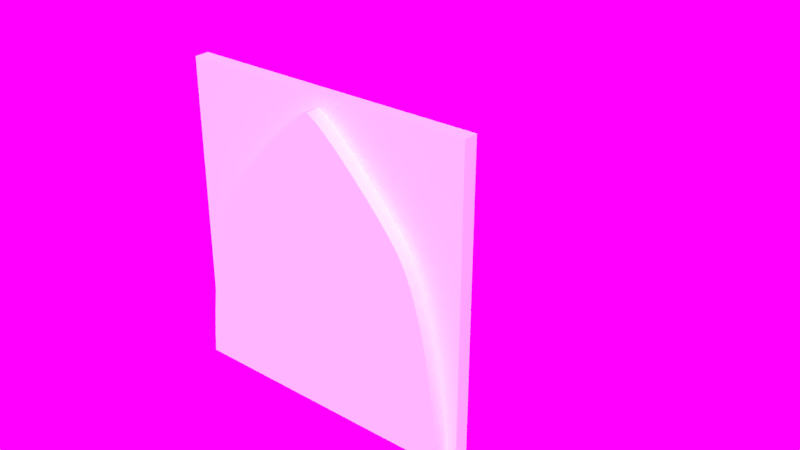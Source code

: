 # Source: Window_small_4x4x0.2.blend  (saved by Blender 2.79.0; exported with 4.5.12 LTS)
import bpy
from mathutils import Matrix  # noqa: F401  (used for matrix-valued properties, if any)

bpy.ops.wm.read_factory_settings(use_empty=True)
scene = bpy.context.scene
scene.name = 'Scene'

# ---- collections
col_collection_2 = bpy.data.collections.new('Collection 2'); scene.collection.children.link(col_collection_2)

# ---- images (referenced by path relative to the original .blend; pixels are not part of the script)
import os
ASSET_DIR = os.environ.get("B2B_ASSET_DIR", "")  # directory of the original .blend (textures are referenced by path, not embedded)
HERE = os.path.dirname(os.path.abspath(__file__))  # packed textures are extracted next to this script under _unpacked/

def load_image(name, relpath, width, height, colorspace="sRGB"):
    """Load a texture the original file referenced (path relative to the .blend, or extracted next to this script)."""
    p = next((c for c in (os.path.join(HERE, relpath), os.path.join(ASSET_DIR, relpath)) if relpath and os.path.exists(c)), "")
    if p:
        img = bpy.data.images.load(p, check_existing=True)
        img.name = name
    else:  # same state as the original file: an image datablock whose file is absent (Cycles renders it pink)
        img = bpy.data.images.new(name, width, height)
        img.source = "FILE"
        img.filepath = "//" + (relpath or name)
    img.colorspace_settings.name = colorspace
    return img
img_sky_photo3_jpg = load_image('sky_photo3.jpg', 'Assets/sky_photo3.jpg', 1024, 1024, 'sRGB')

# ---- world
world_world = bpy.data.worlds.new('World'); scene.world = world_world
world_world.use_nodes = True; world_world.node_tree.nodes.clear()
_N = world_world.node_tree.nodes; _L = world_world.node_tree.links
n0 = _N.new('ShaderNodeOutputWorld'); n0.name = 'World Output'; n0.location = (300, 300)
n1 = _N.new('ShaderNodeBackground'); n1.name = 'Background'; n1.location = (10, 300)
n1.inputs[1].default_value = 2.5
n2 = _N.new('ShaderNodeTexEnvironment'); n2.name = 'Environment Texture'; n2.location = (-180, 300)
n2.width = 140
n2.image = img_sky_photo3_jpg
_L.new(n1.outputs[0], n0.inputs[0])
_L.new(n2.outputs[0], n1.inputs[0])
n0.is_active_output = True
world_world.color = (0.05088, 0.05088, 0.05088)
world_world.use_sun_shadow = False
world_world.sun_shadow_jitter_overblur = 0.0
world_world.cycles.sampling_method = 'MANUAL'

# ---- meshes
me_cubeziercurve_001 = bpy.data.meshes.new('CUBezierCurve.001')
me_cubeziercurve_001.from_pydata([(-1.865, 0.0, 0.0), (-1.857, 0.1116, -2.299e-09), (-1.844, 0.2675, -6.838e-09), (-1.825, 0.4599, -1.329e-08), (-1.799, 0.6811, -2.134e-08), (-1.767, 0.9237, -3.066e-08), (-1.726, 1.18, -4.093e-08), (-1.677, 1.442, -5.183e-08), (-1.619, 1.703, -6.302e-08), (-1.55, 1.954, -7.42e-08), (-1.47, 2.188, -8.503e-08), (-1.379, 2.398, -9.52e-08), (-1.276, 2.575, -1.044e-07), (-1.208, 2.666, -1.092e-07), (-1.117, 2.778, -1.15e-07), (-1.008, 2.906, -1.215e-07), (-0.885, 3.043, -1.284e-07), (-0.7535, 3.185, -1.355e-07), (-0.6181, 3.327, -1.425e-07), (-0.4839, 3.461, -1.492e-07), (-0.3556, 3.584, -1.552e-07), (-0.2382, 3.689, -1.604e-07), (-0.1366, 3.77, -1.644e-07), (-0.05553, 3.823, -1.67e-07), (1.865, 0.0, 0.0), (1.857, 0.1116, -2.299e-09), (1.844, 0.2675, -6.838e-09), (1.825, 0.4599, -1.329e-08), (1.799, 0.6811, -2.134e-08), (1.767, 0.9237, -3.066e-08), (1.726, 1.18, -4.093e-08), (1.677, 1.442, -5.183e-08), (1.619, 1.703, -6.302e-08), (1.55, 1.954, -7.42e-08), (1.47, 2.188, -8.503e-08), (1.379, 2.398, -9.52e-08), (1.276, 2.575, -1.044e-07), (1.208, 2.666, -1.092e-07), (1.117, 2.778, -1.15e-07), (1.008, 2.906, -1.215e-07), (0.885, 3.043, -1.284e-07), (0.7535, 3.185, -1.355e-07), (0.6181, 3.327, -1.425e-07), (0.4839, 3.461, -1.492e-07), (0.3556, 3.584, -1.552e-07), (0.2382, 3.689, -1.604e-07), (0.1366, 3.77, -1.644e-07), (0.05553, 3.823, -1.67e-07), (0.0, 3.842, -1.68e-07)], [], [(1, 0, 24, 25, 26, 27, 28, 29, 30, 31, 32, 33, 34, 35, 36, 37, 38, 39, 40, 41, 42, 43, 44, 45, 46, 47, 48, 23, 22, 21, 20, 19, 18, 17, 16, 15, 14, 13, 12, 11, 10, 9, 8, 7, 6, 5, 4, 3, 2)])
me_cubeziercurve_001.use_remesh_preserve_volume = False
me_cubeziercurve_001.use_remesh_preserve_attributes = False
me_cubeziercurve_001.use_mirror_vertex_groups = False
me_cubeziercurve_001.auto_texspace = False
me_cubeziercurve_001.update()
me_plane = bpy.data.meshes.new('Plane')
me_plane.from_pydata([(-0.4635, 0.09722, -2.023), (-0.4616, 0.09722, -1.252), (-0.4583, 0.09722, -0.9947), (-0.4535, 0.09722, -0.8118), (-0.4472, 0.09722, -0.7075), (-0.439, 0.09722, -0.5931), (-0.4289, 0.09722, -0.4723), (-0.4166, 0.09722, -0.3487), (-0.402, 0.09722, -0.2259), (-0.3848, 0.09722, -0.1074), (-0.365, 0.09722, 0.003051), (-0.3422, 0.09722, 0.1019), (-0.3163, 0.09722, 0.1856), (-0.2994, 0.09722, 0.2285), (-0.2767, 0.09722, 0.2813), (-0.2493, 0.09722, 0.3414), (-0.2186, 0.09722, 0.4063), (-0.1857, 0.09722, 0.4733), (-0.1519, 0.09722, 0.5398), (-0.1183, 0.09722, 0.6032), (-0.08626, 0.09722, 0.661), (-0.05692, 0.09722, 0.7104), (-0.0315, 0.09722, 0.749), (-0.01125, 0.09722, 0.774), (0.002636, 0.09722, 0.783), (0.01652, 0.09722, 0.774), (0.03678, 0.09722, 0.749), (0.06219, 0.09722, 0.7104), (0.09154, 0.09722, 0.661), (0.1236, 0.09722, 0.6032), (0.1572, 0.09722, 0.5398), (0.191, 0.09722, 0.4733), (0.2239, 0.09722, 0.4063), (0.2546, 0.09722, 0.3414), (0.2819, 0.09722, 0.2813), (0.3046, 0.09722, 0.2285), (0.3215, 0.09722, 0.1856), (0.3474, 0.09722, 0.1019), (0.3702, 0.09722, 0.003051), (0.3901, 0.09722, -0.1074), (0.4073, 0.09722, -0.2259), (0.4219, 0.09722, -0.3487), (0.4342, 0.09722, -0.4723), (0.4443, 0.09722, -0.5931), (0.4524, 0.09722, -0.7075), (0.4588, 0.09722, -0.8118), (0.4635, 0.09722, -0.9947), (0.4669, 0.09722, -1.252), (0.4687, 0.09722, -2.023), (-0.4635, -0.09722, -2.023), (0.4687, -0.09722, -2.023), (0.4669, -0.09722, -1.252), (0.4635, -0.09722, -0.9947), (0.4588, -0.09722, -0.8118), (0.4524, -0.09722, -0.7075), (0.4443, -0.09722, -0.5931), (0.4342, -0.09722, -0.4723), (0.4219, -0.09722, -0.3487), (0.4073, -0.09722, -0.2259), (0.3901, -0.09722, -0.1074), (0.3702, -0.09722, 0.003051), (0.3474, -0.09722, 0.1019), (0.3215, -0.09722, 0.1856), (0.3046, -0.09722, 0.2285), (0.2819, -0.09722, 0.2813), (0.2546, -0.09722, 0.3414), (0.2239, -0.09722, 0.4063), (0.191, -0.09722, 0.4733), (0.1572, -0.09722, 0.5398), (0.1236, -0.09722, 0.6032), (0.09154, -0.09722, 0.661), (0.06219, -0.09722, 0.7104), (0.03678, -0.09722, 0.749), (0.01652, -0.09722, 0.774), (0.002636, -0.09722, 0.783), (-0.01125, -0.09722, 0.774), (-0.0315, -0.09722, 0.749), (-0.05692, -0.09722, 0.7104), (-0.08626, -0.09722, 0.661), (-0.1183, -0.09722, 0.6032), (-0.1519, -0.09722, 0.5398), (-0.1857, -0.09722, 0.4733), (-0.2186, -0.09722, 0.4063), (-0.2493, -0.09722, 0.3414), (-0.2767, -0.09722, 0.2813), (-0.2994, -0.09722, 0.2285), (-0.3163, -0.09722, 0.1856), (-0.3422, -0.09722, 0.1019), (-0.365, -0.09722, 0.003051), (-0.3848, -0.09722, -0.1074), (-0.402, -0.09722, -0.2259), (-0.4166, -0.09722, -0.3487), (-0.4289, -0.09722, -0.4723), (-0.439, -0.09722, -0.5931), (-0.4472, -0.09722, -0.7075), (-0.4535, -0.09722, -0.8118), (-0.4583, -0.09722, -0.9947), (-0.4616, -0.09722, -1.252), (-0.1187, 0.1028, 0.6026), (-0.1183, 0.1028, 0.6032), (-0.08626, 0.1028, 0.661), (-0.05692, 0.1028, 0.7104), (-0.05661, 0.1028, 0.7109), (-0.01151, 0.1028, 0.7737), (0.01678, 0.1028, 0.7737), (-0.01125, 0.1028, 0.774), (0.002636, 0.1028, 0.783), (0.01652, 0.1028, 0.774), (0.06188, 0.1028, 0.7109), (0.09154, 0.1028, 0.661), (0.06219, 0.1028, 0.7104), (0.1236, 0.1028, 0.6032), (0.124, 0.1028, 0.6026), (-2.0, 0.09722, 1.977), (-2.0, 0.09722, -2.023), (-2.0, -0.09722, 1.977), (-2.0, -0.09722, -2.023), (2.0, 0.09722, -2.023), (2.0, -0.09722, -2.023), (2.0, -0.09722, 1.977), (2.0, 0.09722, 1.977)], [], [(0, 114, 113, 120, 117, 48, 47, 46, 45, 44, 43, 42, 41, 40, 39, 38, 37, 36, 35, 34, 33, 32, 31, 30, 29, 28, 27, 26, 25, 24, 23, 22, 21, 20, 19, 18, 17, 16, 15, 14, 13, 12, 11, 10, 9, 8, 7, 6, 5, 4, 3, 2, 1), (49, 116, 114, 0), (120, 113, 115, 119), (119, 115, 116, 49, 97, 96, 95, 94, 93, 92, 91, 90, 89, 88, 87, 86, 85, 84, 83, 82, 81, 80, 79, 78, 77, 76, 75, 74, 73, 72, 71, 70, 69, 68, 67, 66, 65, 64, 63, 62, 61, 60, 59, 58, 57, 56, 55, 54, 53, 52, 51, 50, 118), (0, 48, 50, 49), (96, 97, 1, 2), (95, 96, 2, 3), (94, 95, 3, 4), (93, 94, 4, 5), (92, 93, 5, 6), (91, 92, 6, 7), (90, 91, 7, 8), (89, 90, 8, 9), (88, 89, 9, 10), (87, 88, 10, 11), (86, 87, 11, 12), (85, 86, 12, 13), (84, 85, 13, 14), (83, 84, 14, 15), (82, 83, 15, 16), (81, 82, 16, 17), (80, 81, 17, 18), (79, 80, 18, 19), (78, 79, 19, 20), (77, 78, 20, 21), (76, 77, 21, 22), (75, 76, 22, 23), (74, 75, 23, 24), (73, 74, 24, 25), (72, 73, 25, 26), (71, 72, 26, 27), (70, 71, 27, 28), (69, 70, 28, 29), (68, 69, 29, 30), (67, 68, 30, 31), (66, 67, 31, 32), (65, 66, 32, 33), (64, 65, 33, 34), (63, 64, 34, 35), (62, 63, 35, 36), (61, 62, 36, 37), (60, 61, 37, 38), (59, 60, 38, 39), (58, 59, 39, 40), (57, 58, 40, 41), (56, 57, 41, 42), (55, 56, 42, 43), (54, 55, 43, 44), (53, 54, 44, 45), (52, 53, 45, 46), (51, 52, 46, 47), (1, 47, 48, 0), (98, 99, 100), (100, 101, 102), (103, 105, 106, 107, 104), (108, 110, 109), (109, 111, 112), (49, 50, 51, 97), (97, 51, 47, 1), (113, 114, 116, 115), (117, 120, 119, 118), (48, 117, 118, 50)])
me_plane.use_remesh_preserve_volume = False
me_plane.use_remesh_preserve_attributes = False
me_plane.use_mirror_vertex_groups = False
me_plane.update()

# ---- curves / text
cu_beziercurve = bpy.data.curves.new('BezierCurve', 'CURVE')
cu_beziercurve.dimensions = '3D'
_sp = cu_beziercurve.splines.new('BEZIER'); _sp.bezier_points.add(2)
_sp.bezier_points.foreach_set('co', [-1.865, 0.0, 0.0, -1.276, 2.575, -1.044e-07, 0.0, 3.842, -1.68e-07])
_sp.bezier_points.foreach_set('handle_left', [-1.915, -0.7054, 8.685e-09, -1.716, 1.94, -7.008e-08, -0.1646, 3.842, -1.68e-07])
_sp.bezier_points.foreach_set('handle_right', [-1.841, 0.348, -4.286e-09, -1.058, 2.889, -1.213e-07, 0.1952, 3.842, -1.68e-07])
for _p, _l, _r in zip(_sp.bezier_points, ['ALIGNED', 'ALIGNED', 'ALIGNED'], ['ALIGNED', 'ALIGNED', 'ALIGNED']): _p.handle_left_type = _l; _p.handle_right_type = _r
_sp.order_u = 0
_sp.order_v = 0
cu_beziercurve.use_path = True
cu_beziercurve.use_path_clamp = True
cu_beziercurve.bevel_resolution = 0
cu_beziercurve.fill_mode = 'HALF'

# ---- objects
ob_beziercurve_001 = bpy.data.objects.new('BezierCurve.001', me_cubeziercurve_001)
ob_window_small_4x4x0_2 = bpy.data.objects.new('Window_small_4x4x0.2', me_plane)
ob_beziercurve = bpy.data.objects.new('BezierCurve', cu_beziercurve)

# ---- transforms, parenting, visibility, modifiers, constraints
ob_beziercurve_001.location = (0.01, -0.2, 0.0)
ob_beziercurve_001.rotation_euler = (1.571, 0.0, 0.0)
ob_beziercurve_001.hide_viewport = True
ob_beziercurve_001.display_type = 'WIRE'
ob_beziercurve_001.lineart.crease_threshold = 0.0
_m = ob_beziercurve_001.modifiers.new('Solidify', 'SOLIDIFY')
_m.thickness = 0.2
_m.nonmanifold_thickness_mode = 'FIXED'
_m.nonmanifold_merge_threshold = 0.0003
ob_window_small_4x4x0_2.location = (0.00275, 0.1, 2.023)
ob_window_small_4x4x0_2.display_type = 'SOLID'
ob_window_small_4x4x0_2.lineart.crease_threshold = 0.0
ob_beziercurve.location = (0.0, 0.0, 0.0)
ob_beziercurve.rotation_euler = (1.571, 0.0, 0.0)
ob_beziercurve.hide_viewport = True
ob_beziercurve.lineart.crease_threshold = 0.0
_m = ob_beziercurve.modifiers.new('Mirror', 'MIRROR')
_m.mirror_object = ob_window_small_4x4x0_2

# ---- collection membership
col_collection_2.objects.link(ob_beziercurve_001)
col_collection_2.objects.link(ob_window_small_4x4x0_2)
col_collection_2.objects.link(ob_beziercurve)

# ---- scene / render settings (as saved in the file)
scene.frame_start = 1; scene.frame_end = 250; scene.frame_set(5)
scene.render.engine = 'CYCLES'
scene.render.resolution_percentage = 50
scene.render.dither_intensity = 0.0
scene.cycles.use_denoising = False
scene.cycles.samples = 200
scene.cycles.sampling_pattern = 'TABULATED_SOBOL'
scene.cycles.use_adaptive_sampling = False
scene.cycles.use_light_tree = False
scene.cycles.blur_glossy = 0.0
scene.cycles.sample_clamp_indirect = 0.0
scene.view_settings.view_transform = 'Standard'
bpy.context.view_layer.update()

# ---- added for rendering (the .blend has no active camera and no usable light): camera, sun
cam_auto = bpy.data.cameras.new('AutoCamera')
cam_auto.lens = 50.0
cam_auto.sensor_width = 36.0
cam_auto.clip_end = 1000.0
ob_auto_camera = bpy.data.objects.new('AutoCamera', cam_auto)
scene.collection.objects.link(ob_auto_camera)
ob_auto_camera.location = (7.98946, -8.18365, 8.23653)
ob_auto_camera.rotation_euler = (1.09748, -7.21219e-08, 0.694738)
scene.camera = ob_auto_camera
light_auto_sun = bpy.data.lights.new('AutoSun', 'SUN')
light_auto_sun.energy = 3.0
light_auto_sun.angle = 0.0523599
ob_auto_sun = bpy.data.objects.new('AutoSun', light_auto_sun)
scene.collection.objects.link(ob_auto_sun)
ob_auto_sun.rotation_euler = (0.872665, 0.174533, 0.523599)
bpy.context.view_layer.update()
